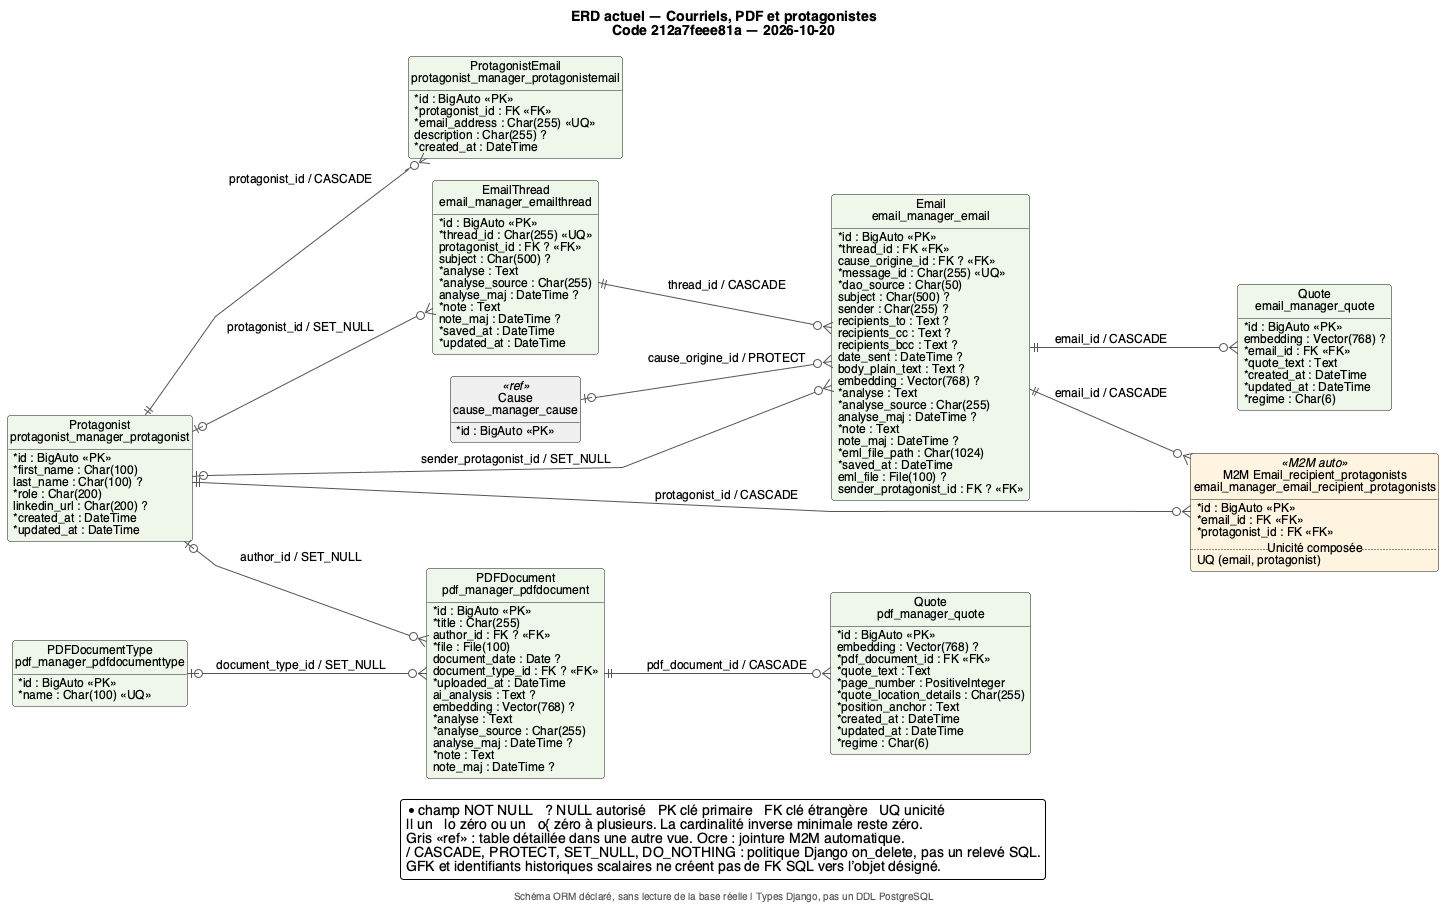

The diagram above was rendered by PlantUML. Its source (embedded in the PNG):
@startuml 06_courriels_pdf_protagonistes
!include style.iuml
left to right direction
title ERD actuel — Courriels, PDF et protagonistes\nCode 212a7feee81a — 2026-10-20
footer Schéma ORM déclaré, sans lecture de la base réelle | Types Django, pas un DDL PostgreSQL
scale max 3800*3600
entity "Email\nemail_manager_email" as E_email_manager_Email #EEF7EA {
  {field} * id : BigAuto <<PK>>
  {field} * thread_id : FK <<FK>>
  {field}   cause_origine_id : FK ? <<FK>>
  {field} * message_id : Char(255) <<UQ>>
  {field} * dao_source : Char(50)
  {field}   subject : Char(500) ?
  {field}   sender : Char(255) ?
  {field}   recipients_to : Text ?
  {field}   recipients_cc : Text ?
  {field}   recipients_bcc : Text ?
  {field}   date_sent : DateTime ?
  {field}   body_plain_text : Text ?
  {field}   embedding : Vector(768) ?
  {field} * analyse : Text
  {field} * analyse_source : Char(255)
  {field}   analyse_maj : DateTime ?
  {field} * note : Text
  {field}   note_maj : DateTime ?
  {field} * eml_file_path : Char(1024)
  {field} * saved_at : DateTime
  {field}   eml_file : File(100) ?
  {field}   sender_protagonist_id : FK ? <<FK>>
}
entity "EmailThread\nemail_manager_emailthread" as E_email_manager_EmailThread #EEF7EA {
  {field} * id : BigAuto <<PK>>
  {field} * thread_id : Char(255) <<UQ>>
  {field}   protagonist_id : FK ? <<FK>>
  {field}   subject : Char(500) ?
  {field} * analyse : Text
  {field} * analyse_source : Char(255)
  {field}   analyse_maj : DateTime ?
  {field} * note : Text
  {field}   note_maj : DateTime ?
  {field} * saved_at : DateTime
  {field} * updated_at : DateTime
}
entity "M2M Email_recipient_protagonists\nemail_manager_email_recipient_protagonists" as E_email_manager_Email_recipient_protagonists <<M2M auto>> #FFF4E0 {
  {field} * id : BigAuto <<PK>>
  {field} * email_id : FK <<FK>>
  {field} * protagonist_id : FK <<FK>>
  .. Unicité composée ..
  {field} UQ (email, protagonist)
}
entity "Quote\nemail_manager_quote" as E_email_manager_Quote #EEF7EA {
  {field} * id : BigAuto <<PK>>
  {field}   embedding : Vector(768) ?
  {field} * email_id : FK <<FK>>
  {field} * quote_text : Text
  {field} * created_at : DateTime
  {field} * updated_at : DateTime
  {field} * regime : Char(6)
}
entity "PDFDocument\npdf_manager_pdfdocument" as E_pdf_manager_PDFDocument #EEF7EA {
  {field} * id : BigAuto <<PK>>
  {field} * title : Char(255)
  {field}   author_id : FK ? <<FK>>
  {field} * file : File(100)
  {field}   document_date : Date ?
  {field}   document_type_id : FK ? <<FK>>
  {field} * uploaded_at : DateTime
  {field}   ai_analysis : Text ?
  {field}   embedding : Vector(768) ?
  {field} * analyse : Text
  {field} * analyse_source : Char(255)
  {field}   analyse_maj : DateTime ?
  {field} * note : Text
  {field}   note_maj : DateTime ?
}
entity "PDFDocumentType\npdf_manager_pdfdocumenttype" as E_pdf_manager_PDFDocumentType #EEF7EA {
  {field} * id : BigAuto <<PK>>
  {field} * name : Char(100) <<UQ>>
}
entity "Quote\npdf_manager_quote" as E_pdf_manager_Quote #EEF7EA {
  {field} * id : BigAuto <<PK>>
  {field}   embedding : Vector(768) ?
  {field} * pdf_document_id : FK <<FK>>
  {field} * quote_text : Text
  {field} * page_number : PositiveInteger
  {field} * quote_location_details : Char(255)
  {field} * position_anchor : Text
  {field} * created_at : DateTime
  {field} * updated_at : DateTime
  {field} * regime : Char(6)
}
entity "Protagonist\nprotagonist_manager_protagonist" as E_protagonist_manager_Protagonist #EEF7EA {
  {field} * id : BigAuto <<PK>>
  {field} * first_name : Char(100)
  {field}   last_name : Char(100) ?
  {field} * role : Char(200)
  {field}   linkedin_url : Char(200) ?
  {field} * created_at : DateTime
  {field} * updated_at : DateTime
}
entity "ProtagonistEmail\nprotagonist_manager_protagonistemail" as E_protagonist_manager_ProtagonistEmail #EEF7EA {
  {field} * id : BigAuto <<PK>>
  {field} * protagonist_id : FK <<FK>>
  {field} * email_address : Char(255) <<UQ>>
  {field}   description : Char(255) ?
  {field} * created_at : DateTime
}
entity "Cause\ncause_manager_cause" as E_cause_manager_Cause <<ref>> #F0F0F0 {
  {field} * id : BigAuto <<PK>>
}
E_email_manager_EmailThread ||--o{ E_email_manager_Email : thread_id / CASCADE
E_cause_manager_Cause |o--o{ E_email_manager_Email : cause_origine_id / PROTECT
E_protagonist_manager_Protagonist |o--o{ E_email_manager_Email : sender_protagonist_id / SET_NULL
E_protagonist_manager_Protagonist |o--o{ E_email_manager_EmailThread : protagonist_id / SET_NULL
E_email_manager_Email ||--o{ E_email_manager_Email_recipient_protagonists : email_id / CASCADE
E_protagonist_manager_Protagonist ||--o{ E_email_manager_Email_recipient_protagonists : protagonist_id / CASCADE
E_email_manager_Email ||--o{ E_email_manager_Quote : email_id / CASCADE
E_protagonist_manager_Protagonist |o--o{ E_pdf_manager_PDFDocument : author_id / SET_NULL
E_pdf_manager_PDFDocumentType |o--o{ E_pdf_manager_PDFDocument : document_type_id / SET_NULL
E_pdf_manager_PDFDocument ||--o{ E_pdf_manager_Quote : pdf_document_id / CASCADE
E_protagonist_manager_Protagonist ||--o{ E_protagonist_manager_ProtagonistEmail : protagonist_id / CASCADE
legend bottom
  * champ NOT NULL   ? NULL autorisé   PK clé primaire   FK clé étrangère   UQ unicité
  || un   |o zéro ou un   o{ zéro à plusieurs. La cardinalité inverse minimale reste zéro.
  Gris <<ref>> : table détaillée dans une autre vue. Ocre : jointure M2M automatique.
  / CASCADE, PROTECT, SET_NULL, DO_NOTHING : politique Django on_delete, pas un relevé SQL.
  GFK et identifiants historiques scalaires ne créent pas de FK SQL vers l’objet désigné.
endlegend
@enduml